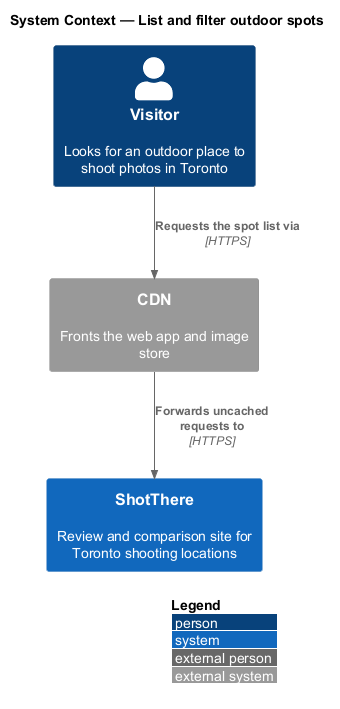

The diagram above was rendered by PlantUML. Its source (embedded in the PNG):
@startuml
!include <C4/C4_Context>
LAYOUT_WITH_LEGEND()
title System Context — List and filter outdoor spots

Person(visitor, "Visitor", "Looks for an outdoor place to shoot photos in Toronto")
System(shotthere, "ShotThere", "Review and comparison site for Toronto shooting locations")
System_Ext(cdn, "CDN", "Fronts the web app and image store")

Rel(visitor, cdn, "Requests the spot list via", "HTTPS")
Rel(cdn, shotthere, "Forwards uncached requests to", "HTTPS")
@enduml